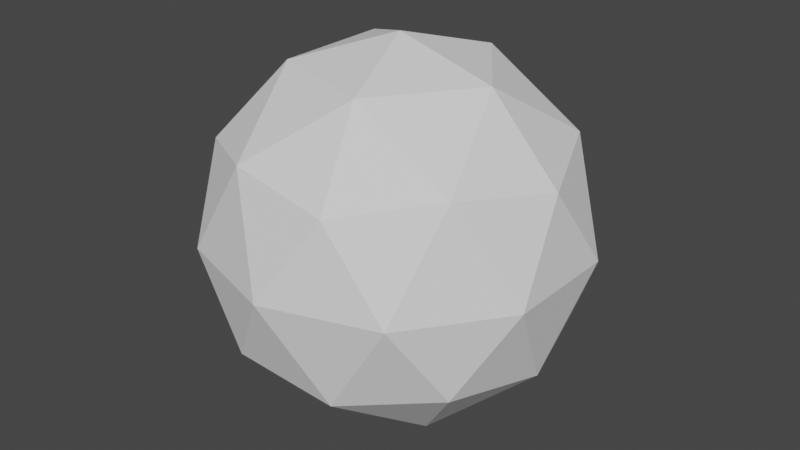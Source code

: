# Source: simple_test.blend  (saved by Blender 3.4.6; exported with 4.5.12 LTS)
import bpy
from mathutils import Matrix  # noqa: F401  (used for matrix-valued properties, if any)

bpy.ops.wm.read_factory_settings(use_empty=True)
scene = bpy.context.scene
scene.name = 'Scene'

# ---- collections
col_collection = bpy.data.collections.new('Collection'); scene.collection.children.link(col_collection)

# ---- world
world_world = bpy.data.worlds.new('World'); scene.world = world_world
world_world.use_nodes = True; world_world.node_tree.nodes.clear()
_N = world_world.node_tree.nodes; _L = world_world.node_tree.links
n0 = _N.new('ShaderNodeOutputWorld'); n0.name = 'World Output'; n0.location = (300, 300)
n1 = _N.new('ShaderNodeBackground'); n1.name = 'Background'; n1.location = (10, 300)
n1.inputs[0].default_value = (0.05088, 0.05088, 0.05088, 1.0)
_L.new(n1.outputs[0], n0.inputs[0])
n0.is_active_output = True
world_world.color = (0.05088, 0.05088, 0.05088)
world_world.use_sun_shadow = False
world_world.sun_shadow_jitter_overblur = 0.0

# ---- meshes
me_icosphere = bpy.data.meshes.new('Icosphere')
me_icosphere.from_pydata([(0.0, 0.0, -1.0), (0.7236, -0.5257, -0.4472), (-0.2764, -0.8506, -0.4472), (-0.8944, 0.0, -0.4472), (-0.2764, 0.8506, -0.4472), (0.7236, 0.5257, -0.4472), (0.2764, -0.8506, 0.4472), (-0.7236, -0.5257, 0.4472), (-0.7236, 0.5257, 0.4472), (0.2764, 0.8506, 0.4472), (0.8944, 0.0, 0.4472), (0.0, 0.0, 1.0), (-0.1625, -0.5, -0.8507), (0.4253, -0.309, -0.8507), (0.2629, -0.809, -0.5257), (0.8506, 0.0, -0.5257), (0.4253, 0.309, -0.8507), (-0.5257, 0.0, -0.8507), (-0.6882, -0.5, -0.5257), (-0.1625, 0.5, -0.8507), (-0.6882, 0.5, -0.5257), (0.2629, 0.809, -0.5257), (0.9511, -0.309, 0.0), (0.9511, 0.309, 0.0), (0.0, -1.0, 0.0), (0.5878, -0.809, 0.0), (-0.9511, -0.309, 0.0), (-0.5878, -0.809, 0.0), (-0.5878, 0.809, 0.0), (-0.9511, 0.309, 0.0), (0.5878, 0.809, 0.0), (0.0, 1.0, 0.0), (0.6882, -0.5, 0.5257), (-0.2629, -0.809, 0.5257), (-0.8506, 0.0, 0.5257), (-0.2629, 0.809, 0.5257), (0.6882, 0.5, 0.5257), (0.1625, -0.5, 0.8507), (0.5257, 0.0, 0.8507), (-0.4253, -0.309, 0.8507), (-0.4253, 0.309, 0.8507), (0.1625, 0.5, 0.8507)], [], [(0, 13, 12), (1, 13, 15), (0, 12, 17), (0, 17, 19), (0, 19, 16), (1, 15, 22), (2, 14, 24), (3, 18, 26), (4, 20, 28), (5, 21, 30), (1, 22, 25), (2, 24, 27), (3, 26, 29), (4, 28, 31), (5, 30, 23), (6, 32, 37), (7, 33, 39), (8, 34, 40), (9, 35, 41), (10, 36, 38), (38, 41, 11), (38, 36, 41), (36, 9, 41), (41, 40, 11), (41, 35, 40), (35, 8, 40), (40, 39, 11), (40, 34, 39), (34, 7, 39), (39, 37, 11), (39, 33, 37), (33, 6, 37), (37, 38, 11), (37, 32, 38), (32, 10, 38), (23, 36, 10), (23, 30, 36), (30, 9, 36), (31, 35, 9), (31, 28, 35), (28, 8, 35), (29, 34, 8), (29, 26, 34), (26, 7, 34), (27, 33, 7), (27, 24, 33), (24, 6, 33), (25, 32, 6), (25, 22, 32), (22, 10, 32), (30, 31, 9), (30, 21, 31), (21, 4, 31), (28, 29, 8), (28, 20, 29), (20, 3, 29), (26, 27, 7), (26, 18, 27), (18, 2, 27), (24, 25, 6), (24, 14, 25), (14, 1, 25), (22, 23, 10), (22, 15, 23), (15, 5, 23), (16, 21, 5), (16, 19, 21), (19, 4, 21), (19, 20, 4), (19, 17, 20), (17, 3, 20), (17, 18, 3), (17, 12, 18), (12, 2, 18), (15, 16, 5), (15, 13, 16), (13, 0, 16), (12, 14, 2), (12, 13, 14), (13, 1, 14)])
_uv = me_icosphere.uv_layers.new(name='UVMap')
_uv.uv.foreach_set('vector', [0.1818, 0.0, 0.2273, 0.07873, 0.1364, 0.07873, 0.2727, 0.1575, 0.3182, 0.07873, 0.3636, 0.1575, 0.9091, 0.0, 0.9545, 0.07873, 0.8636, 0.07873, 0.7273, 0.0, 0.7727, 0.07873, 0.6818, 0.07873, 0.5455, 0.0, 0.5909, 0.07873, 0.5, 0.07873, 0.2727, 0.1575, 0.3636, 0.1575, 0.3182, 0.2362, 0.09091, 0.1575, 0.1818, 0.1575, 0.1364, 0.2362, 0.8182, 0.1575, 0.9091, 0.1575, 0.8636, 0.2362, 0.6364, 0.1575, 0.7273, 0.1575, 0.6818, 0.2362, 0.4545, 0.1575, 0.5455, 0.1575, 0.5, 0.2362, 0.2727, 0.1575, 0.3182, 0.2362, 0.2273, 0.2362, 0.09091, 0.1575, 0.1364, 0.2362, 0.04546, 0.2362, 0.8182, 0.1575, 0.8636, 0.2362, 0.7727, 0.2362, 0.6364, 0.1575, 0.6818, 0.2362, 0.5909, 0.2362, 0.4545, 0.1575, 0.5, 0.2362, 0.4091, 0.2362, 0.1818, 0.3149, 0.2727, 0.3149, 0.2273, 0.3937, 0.0, 0.3149, 0.09091, 0.3149, 0.04546, 0.3937, 0.7273, 0.3149, 0.8182, 0.3149, 0.7727, 0.3937, 0.5455, 0.3149, 0.6364, 0.3149, 0.5909, 0.3937, 0.3636, 0.3149, 0.4545, 0.3149, 0.4091, 0.3937, 0.4091, 0.3937, 0.5, 0.3937, 0.4545, 0.4724, 0.4091, 0.3937, 0.4545, 0.3149, 0.5, 0.3937, 0.4545, 0.3149, 0.5455, 0.3149, 0.5, 0.3937, 0.5909, 0.3937, 0.6818, 0.3937, 0.6364, 0.4724, 0.5909, 0.3937, 0.6364, 0.3149, 0.6818, 0.3937, 0.6364, 0.3149, 0.7273, 0.3149, 0.6818, 0.3937, 0.7727, 0.3937, 0.8636, 0.3937, 0.8182, 0.4724, 0.7727, 0.3937, 0.8182, 0.3149, 0.8636, 0.3937, 0.8182, 0.3149, 0.9091, 0.3149, 0.8636, 0.3937, 0.04546, 0.3937, 0.1364, 0.3937, 0.09091, 0.4724, 0.04546, 0.3937, 0.09091, 0.3149, 0.1364, 0.3937, 0.09091, 0.3149, 0.1818, 0.3149, 0.1364, 0.3937, 0.2273, 0.3937, 0.3182, 0.3937, 0.2727, 0.4724, 0.2273, 0.3937, 0.2727, 0.3149, 0.3182, 0.3937, 0.2727, 0.3149, 0.3636, 0.3149, 0.3182, 0.3937, 0.4091, 0.2362, 0.4545, 0.3149, 0.3636, 0.3149, 0.4091, 0.2362, 0.5, 0.2362, 0.4545, 0.3149, 0.5, 0.2362, 0.5455, 0.3149, 0.4545, 0.3149, 0.5909, 0.2362, 0.6364, 0.3149, 0.5455, 0.3149, 0.5909, 0.2362, 0.6818, 0.2362, 0.6364, 0.3149, 0.6818, 0.2362, 0.7273, 0.3149, 0.6364, 0.3149, 0.7727, 0.2362, 0.8182, 0.3149, 0.7273, 0.3149, 0.7727, 0.2362, 0.8636, 0.2362, 0.8182, 0.3149, 0.8636, 0.2362, 0.9091, 0.3149, 0.8182, 0.3149, 0.04546, 0.2362, 0.09091, 0.3149, 0.0, 0.3149, 0.04546, 0.2362, 0.1364, 0.2362, 0.09091, 0.3149, 0.1364, 0.2362, 0.1818, 0.3149, 0.09091, 0.3149, 0.2273, 0.2362, 0.2727, 0.3149, 0.1818, 0.3149, 0.2273, 0.2362, 0.3182, 0.2362, 0.2727, 0.3149, 0.3182, 0.2362, 0.3636, 0.3149, 0.2727, 0.3149, 0.5, 0.2362, 0.5909, 0.2362, 0.5455, 0.3149, 0.5, 0.2362, 0.5455, 0.1575, 0.5909, 0.2362, 0.5455, 0.1575, 0.6364, 0.1575, 0.5909, 0.2362, 0.6818, 0.2362, 0.7727, 0.2362, 0.7273, 0.3149, 0.6818, 0.2362, 0.7273, 0.1575, 0.7727, 0.2362, 0.7273, 0.1575, 0.8182, 0.1575, 0.7727, 0.2362, 0.8636, 0.2362, 0.9545, 0.2362, 0.9091, 0.3149, 0.8636, 0.2362, 0.9091, 0.1575, 0.9545, 0.2362, 0.9091, 0.1575, 1.0, 0.1575, 0.9545, 0.2362, 0.1364, 0.2362, 0.2273, 0.2362, 0.1818, 0.3149, 0.1364, 0.2362, 0.1818, 0.1575, 0.2273, 0.2362, 0.1818, 0.1575, 0.2727, 0.1575, 0.2273, 0.2362, 0.3182, 0.2362, 0.4091, 0.2362, 0.3636, 0.3149, 0.3182, 0.2362, 0.3636, 0.1575, 0.4091, 0.2362, 0.3636, 0.1575, 0.4545, 0.1575, 0.4091, 0.2362, 0.5, 0.07873, 0.5455, 0.1575, 0.4545, 0.1575, 0.5, 0.07873, 0.5909, 0.07873, 0.5455, 0.1575, 0.5909, 0.07873, 0.6364, 0.1575, 0.5455, 0.1575, 0.6818, 0.07873, 0.7273, 0.1575, 0.6364, 0.1575, 0.6818, 0.07873, 0.7727, 0.07873, 0.7273, 0.1575, 0.7727, 0.07873, 0.8182, 0.1575, 0.7273, 0.1575, 0.8636, 0.07873, 0.9091, 0.1575, 0.8182, 0.1575, 0.8636, 0.07873, 0.9545, 0.07873, 0.9091, 0.1575, 0.9545, 0.07873, 1.0, 0.1575, 0.9091, 0.1575, 0.3636, 0.1575, 0.4091, 0.07873, 0.4545, 0.1575, 0.3636, 0.1575, 0.3182, 0.07873, 0.4091, 0.07873, 0.3182, 0.07873, 0.3636, 0.0, 0.4091, 0.07873, 0.1364, 0.07873, 0.1818, 0.1575, 0.09091, 0.1575, 0.1364, 0.07873, 0.2273, 0.07873, 0.1818, 0.1575, 0.2273, 0.07873, 0.2727, 0.1575, 0.1818, 0.1575])
me_icosphere.update()

# ---- objects
ob_icosphere = bpy.data.objects.new('Icosphere', me_icosphere)

# ---- transforms, parenting, visibility, modifiers, constraints
ob_icosphere.location = (0.0, 0.0, 0.0)
ob_icosphere.scale = (0.5, 0.5, 0.5)

# ---- collection membership
col_collection.objects.link(ob_icosphere)

# ---- scene / render settings (as saved in the file)
scene.frame_start = 1; scene.frame_end = 250; scene.frame_set(1)
scene.render.engine = 'BLENDER_EEVEE_NEXT'
scene.cycles.sampling_pattern = 'TABULATED_SOBOL'
scene.cycles.use_light_tree = False
scene.view_settings.view_transform = 'Filmic'
bpy.context.view_layer.update()

# ---- added for rendering (the .blend has no active camera and no usable light): camera, sun
cam_auto = bpy.data.cameras.new('AutoCamera')
cam_auto.lens = 50.0
cam_auto.sensor_width = 36.0
cam_auto.clip_end = 1000.0
ob_auto_camera = bpy.data.objects.new('AutoCamera', cam_auto)
scene.collection.objects.link(ob_auto_camera)
ob_auto_camera.location = (1.57683, -1.89219, 1.26146)
ob_auto_camera.rotation_euler = (1.09748, -7.21219e-08, 0.694738)
scene.camera = ob_auto_camera
light_auto_sun = bpy.data.lights.new('AutoSun', 'SUN')
light_auto_sun.energy = 3.0
light_auto_sun.angle = 0.0523599
ob_auto_sun = bpy.data.objects.new('AutoSun', light_auto_sun)
scene.collection.objects.link(ob_auto_sun)
ob_auto_sun.rotation_euler = (0.872665, 0.174533, 0.523599)
bpy.context.view_layer.update()
